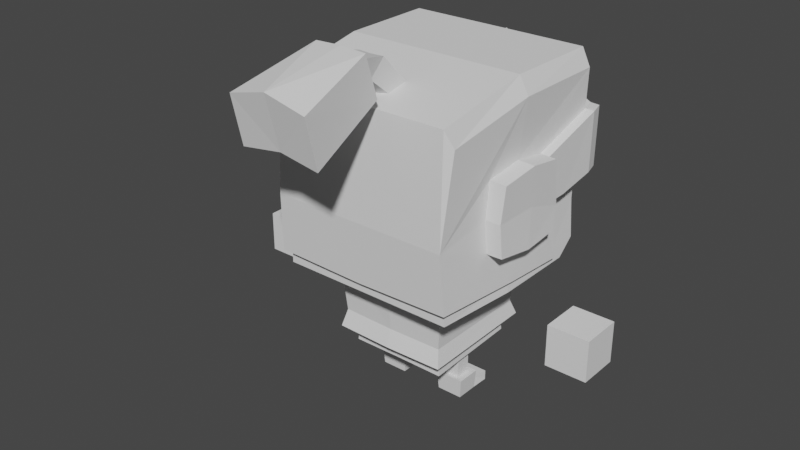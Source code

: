 # Source: Knight.blend  (saved by Blender 3.3.6; exported with 4.5.12 LTS)
import bpy
from mathutils import Matrix  # noqa: F401  (used for matrix-valued properties, if any)

bpy.ops.wm.read_factory_settings(use_empty=True)
scene = bpy.context.scene
scene.name = 'Scene'

# ---- collections
col_collection = bpy.data.collections.new('Collection'); scene.collection.children.link(col_collection)
col_collection_2 = bpy.data.collections.new('Collection 2'); scene.collection.children.link(col_collection_2)

# ---- materials (node trees are filled in below, after node groups)
mat_palette = bpy.data.materials.new('Palette')

# ---- material node trees

# ---- world
world_world = bpy.data.worlds.new('World'); scene.world = world_world
world_world.use_nodes = True; world_world.node_tree.nodes.clear()
_N = world_world.node_tree.nodes; _L = world_world.node_tree.links
n0 = _N.new('ShaderNodeOutputWorld'); n0.name = 'World Output'; n0.location = (300, 300)
n1 = _N.new('ShaderNodeBackground'); n1.name = 'Background'; n1.location = (10, 300)
n1.inputs[0].default_value = (0.05088, 0.05088, 0.05088, 1.0)
_L.new(n1.outputs[0], n0.inputs[0])
n0.is_active_output = True
world_world.color = (0.05088, 0.05088, 0.05088)
world_world.use_sun_shadow = False
world_world.sun_shadow_jitter_overblur = 0.0

# ---- meshes
me_cube_007 = bpy.data.meshes.new('Cube.007')
me_cube_007.from_pydata([(0.1894, -0.01067, 0.3291), (0.1849, 0.1985, 0.3949), (0.1866, 0.1981, 0.5018), (0.1925, 0.1704, 0.3947), (0.1941, 0.1701, 0.5016), (0.1891, -0.006917, 0.4698), (0.1869, 0.06507, 0.3769), (0.07564, -0.01354, 0.03638), (0.07564, -0.01354, 0.1118), (0.04804, -0.01354, 0.03638), (0.04804, -0.01354, 0.1118), (0.07564, 0.01406, 0.03638), (0.07564, 0.01406, 0.1118), (0.04804, 0.01406, 0.03638), (0.04804, 0.01406, 0.1118), (0.1794, 0.1699, 0.5715), (0.1637, 0.1715, 0.3385), (0.1794, -0.001065, 0.5715), (0.08493, -0.0191, 0.001785), (0.08789, -0.02161, 0.03713), (0.03873, -0.0191, 0.001785), (0.03577, -0.02161, 0.03713), (0.08504, 0.05451, 0.000964), (0.08504, 0.05451, 0.01841), (0.03862, 0.05451, 0.000964), (0.03862, 0.05451, 0.01841), (0.03873, 0.02132, 0.001785), (0.03577, 0.02257, 0.03713), (0.08493, 0.02132, 0.001785), (0.08789, 0.02257, 0.03713), (0.04275, 0.02361, 0.02077), (0.0809, 0.02361, 0.02077), (0.3366, -0.04109, 0.1577), (0.3366, -0.04109, 0.2316), (0.2627, -0.04109, 0.1577), (0.2627, -0.04109, 0.2316), (0.3366, 0.03279, 0.1577), (0.3366, 0.03279, 0.2316), (0.2627, 0.03279, 0.1577), (0.2627, 0.03279, 0.2316), (0.1277, 0.1552, 0.3669), (0.1277, 0.1552, 0.4076), (0.08702, 0.1552, 0.3669), (0.08702, 0.1552, 0.4076), (0.1277, 0.1757, 0.3669), (0.1277, 0.1757, 0.4076), (0.08702, 0.1757, 0.3669), (0.08702, 0.1757, 0.4076), (0.1589, -0.1768, 0.5691), (0.1591, -0.1662, 0.2461), (0.1702, -0.01459, 0.2425), (0.09988, 0.09585, 0.2536), (0.08913, 0.09237, 0.08934), (0.09963, -0.102, 0.2562), (0.08888, -0.08529, 0.08274), (-2.98e-08, 0.1702, 0.6024), (-2.98e-08, 0.1702, 0.2425), (-2.98e-08, 0.1715, 0.3703), (2.98e-08, -0.168, 0.378), (0.0, -0.0007879, 0.6024), (2.98e-08, -0.1662, 0.2461), (-0.0001722, -0.1768, 0.5691), (0.0, -0.01459, 0.2425), (-0.0005281, -0.0852, 0.08328), (0.0, 0.09835, 0.2543), (0.0, -0.1044, 0.2566), (-0.000286, 0.09245, 0.08988), (1.365e-05, 0.09403, 0.1476), (-0.0001927, -0.09292, 0.1478), (0.1658, 0.1711, 0.4018), (-2.98e-08, 0.1709, 0.4416), (-2.98e-08, 0.1703, 0.5932), (0.1771, 0.1706, 0.5022), (0.1695, 0.1988, 0.5024), (0.1679, 0.1992, 0.402), (-3.387e-08, 0.1984, 0.5934), (-3.387e-08, 0.199, 0.4418), (0.1706, -0.006337, 0.4698), (0.173, -0.01106, 0.3291), (0.1694, 0.06778, 0.3769), (0.1674, -0.08175, 0.3968), (0.1705, -0.07886, 0.3389), (0.1727, 0.05174, 0.4615), (0.1678, -0.07521, 0.4598), (0.173, 0.05368, 0.3355), (0.1677, -0.01483, 0.2647), (0.1619, 0.1014, 0.3824), (0.1579, -0.1666, 0.2723), (0.1689, 0.1048, 0.2575), (0.1832, -0.08175, 0.3968), (0.1863, -0.07886, 0.3389), (0.1897, 0.05116, 0.4614), (0.1863, -0.07579, 0.4598), (0.1895, 0.05196, 0.3355), (0.1891, 0.1014, 0.3797), (0.162, -0.1844, 0.3778), (0.1705, -0.1656, 0.5384), (0.1669, -0.1783, 0.2721), (0.1695, 0.1014, 0.3816), (0.1769, -0.01511, 0.2647), (0.1781, 0.1045, 0.2576), (2.98e-08, -0.1665, 0.2682), (-0.0001722, -0.1841, 0.3778), (-0.0001722, -0.1779, 0.2681), (0.1702, 0.1361, 0.2425), (0.1391, 0.1702, 0.2425), (0.1689, 0.1705, 0.2687), (0.1626, -0.001039, 0.6024), (0.1645, 0.1699, 0.6024), (0.08746, 0.08918, 0.1182), (0.08724, -0.08406, 0.115), (-0.0003604, -0.08398, 0.1156), (-0.0001362, 0.08927, 0.1187), (0.0001157, -0.1147, 0.2557), (0.1069, -0.1093, 0.2549), (0.1074, 0.1029, 0.2528), (0.0985, 0.1012, 0.1473), (0.09827, -0.1003, 0.147), (-0.0001382, -0.1033, 0.1475), (0.0001382, 0.1087, 0.254), (9.1e-05, 0.1044, 0.148), (-0.0003676, -0.1127, 0.116), (-0.0001202, 0.115, 0.1199), (0.1054, 0.1119, 0.1194), (0.1052, -0.1097, 0.1157), (-0.0001359, -0.1397, 0.5761), (-9.192e-05, -0.09473, 0.5846), (0.02308, -0.09379, 0.5848), (0.02354, -0.1336, 0.5773), (-0.0001358, -0.1773, 0.6044), (-9.176e-05, -0.1438, 0.6356), (0.02308, -0.1431, 0.6363), (0.02354, -0.1728, 0.6086), (-0.0003806, -0.1881, 0.5954), (-0.0003366, -0.204, 0.6508), (0.03785, -0.2044, 0.6517), (0.03831, -0.1903, 0.6012), (0.1494, 0.1988, 0.4918), (0.1493, 0.1991, 0.4224), (0.09098, 0.199, 0.4382), (0.09313, 0.1987, 0.5167), (0.07292, 0.199, 0.4421), (0.01612, 0.1985, 0.5502), (0.07486, 0.1987, 0.5251), (0.01484, 0.1989, 0.456), (0.1494, 0.1863, 0.4917), (0.1493, 0.1866, 0.4223), (0.091, 0.1865, 0.4382), (0.09314, 0.1862, 0.5166), (0.01613, 0.186, 0.5501), (0.07486, 0.1861, 0.525), (0.07292, 0.1865, 0.442), (0.01485, 0.1864, 0.456), (-2.98e-08, 0.1709, 0.2914), (-0.0002451, -0.2094, 0.6645), (0.04658, -0.2083, 0.662), (0.04837, -0.1869, 0.589), (-0.0002451, -0.1829, 0.5828), (-5.821e-11, -0.3333, 0.5438), (5.821e-11, -0.3577, 0.6373), (0.07016, -0.3549, 0.6195), (0.0716, -0.3351, 0.5339), (0.2021, 0.05091, 0.461), (0.2015, -0.007266, 0.4693), (0.1987, -0.07936, 0.3395), (0.2018, -0.01092, 0.3297), (0.1956, -0.08223, 0.3969), (0.1986, -0.006384, 0.3997), (0.1993, 0.06497, 0.3771), (0.1987, -0.07623, 0.4593), (0.2019, 0.05197, 0.3361), (0.0153, 0.1989, 0.4641)], [], [(6, 94, 3, 4, 91), (90, 0, 165, 164), (5, 92, 169, 163), (0, 93, 170, 165), (4, 3, 1, 2), (89, 90, 164, 166), (7, 8, 10, 9), (9, 10, 14, 13), (13, 14, 12, 11), (11, 12, 8, 7), (14, 10, 8, 12), (59, 126, 127, 128, 125, 61, 48, 107), (78, 84, 93, 0), (62, 56, 105, 104, 50), (57, 70, 69, 16), (56, 153, 16, 106, 105), (60, 62, 50, 49), (16, 69, 86), (55, 59, 107, 108), (18, 19, 21, 20), (26, 30, 25, 24), (24, 25, 23, 22), (28, 29, 19, 18), (26, 24, 22, 28), (11, 29, 27, 13), (30, 27, 29, 31), (20, 26, 28, 18), (28, 31, 29), (20, 21, 27, 26), (22, 23, 31, 28), (25, 30, 31, 23), (26, 27, 30), (32, 33, 35, 34), (34, 35, 39, 38), (38, 39, 37, 36), (36, 37, 33, 32), (34, 38, 36, 32), (39, 35, 33, 37), (40, 41, 43, 42), (42, 43, 47, 46), (46, 47, 45, 44), (44, 45, 41, 40), (42, 46, 44, 40), (47, 43, 41, 45), (49, 50, 85, 87), (64, 51, 115, 119), (112, 67, 120, 122), (65, 68, 118, 113), (110, 109, 123, 124), (29, 11, 19), (9, 21, 19, 7), (21, 13, 27), (21, 9, 13), (11, 7, 19), (49, 87, 101, 60), (68, 111, 121, 118), (111, 110, 124, 121), (54, 63, 66, 52), (74, 76, 141, 139, 138, 137, 73), (69, 70, 76, 74), (72, 71, 55, 108), (69, 74, 1, 3), (71, 72, 73, 75), (70, 71, 75, 76), (80, 81, 90, 89), (83, 80, 89, 92), (77, 83, 92, 5), (87, 85, 99, 97), (81, 78, 0, 90), (73, 72, 4, 2), (84, 79, 6, 93), (72, 82, 91, 4), (86, 69, 3, 94, 98), (74, 73, 2, 1), (82, 77, 5, 91), (77, 82, 15, 17), (80, 83, 77, 17, 96, 95), (97, 99, 78, 81, 80, 95), (99, 100, 98, 79, 84, 78), (88, 86, 98, 100), (85, 88, 100, 99), (15, 82, 72), (58, 101, 103, 102), (95, 48, 61, 102), (48, 95, 96), (103, 97, 95, 102), (101, 87, 97, 103), (61, 58, 102), (104, 105, 106), (104, 106, 88), (107, 48, 96, 17), (108, 107, 17, 15), (108, 15, 72), (52, 66, 112, 109), (63, 54, 110, 111), (54, 52, 109, 110), (118, 117, 114, 113), (117, 116, 115, 114), (124, 123, 116, 117), (121, 124, 117, 118), (123, 122, 120, 116), (116, 120, 119, 115), (53, 65, 113, 114), (109, 112, 122, 123), (67, 64, 119, 120), (51, 53, 114, 115), (129, 132, 136, 133), (125, 128, 132, 129), (127, 126, 130, 131), (128, 127, 131, 132), (126, 125, 129, 130), (131, 130, 134, 135), (132, 131, 135, 136), (130, 129, 133, 134), (135, 134, 154, 155), (133, 136, 156, 157), (148, 145, 146, 147), (73, 137, 140, 143, 142, 75), (142, 143, 150, 149), (76, 144, 141), (141, 144, 152, 151), (141, 143, 140, 139), (151, 152, 149, 150), (140, 137, 145, 148), (138, 139, 147, 146), (144, 171, 142, 149, 152), (143, 141, 151, 150), (139, 140, 148, 147), (137, 138, 146, 145), (16, 153, 57), (156, 155, 160, 161), (158, 161, 160, 159), (157, 156, 161, 158), (155, 154, 159, 160), (136, 135, 155, 156), (98, 94, 6, 79), (16, 86, 88), (106, 16, 88), (88, 85, 50, 104), (165, 170, 168, 167), (168, 162, 163, 167), (166, 164, 165, 167), (167, 163, 169, 166), (91, 5, 163, 162), (93, 6, 168, 170), (6, 91, 162, 168), (92, 89, 166, 169), (75, 171, 144, 76), (75, 142, 171)])
_uv = me_cube_007.uv_layers.new(name='UVMap')
_uv.uv.foreach_set('vector', [0.01989, 0.8729, 0.01989, 0.8733, 0.01989, 0.8758, 0.01989, 0.8934, 0.01989, 0.8868, 0.01989, 0.8666, 0.01989, 0.865, 0.01989, 0.8651, 0.01989, 0.8667, 0.01989, 0.8828, 0.01989, 0.8811, 0.01989, 0.881, 0.01989, 0.8827, 0.01989, 0.865, 0.01989, 0.866, 0.01989, 0.8662, 0.01989, 0.8651, 0.01989, 0.8934, 0.01989, 0.8758, 0.01989, 0.8758, 0.01989, 0.8935, 0.01989, 0.8707, 0.01989, 0.8612, 0.01989, 0.8613, 0.01989, 0.8708, 0.02066, 0.8814, 0.02066, 0.8386, 0.02066, 0.8386, 0.02066, 0.8814, 0.02066, 0.8814, 0.02066, 0.8386, 0.01947, 0.8386, 0.01947, 0.8814, 0.01947, 0.8814, 0.01947, 0.8386, 0.01947, 0.8386, 0.01947, 0.8814, 0.01947, 0.8814, 0.01947, 0.8386, 0.02066, 0.8386, 0.02066, 0.8814, 0.01947, 0.8386, 0.02066, 0.8386, 0.02066, 0.8386, 0.01947, 0.8386, 0.0194, 0.8989, 0.0194, 0.8957, 0.0194, 0.8958, 0.0194, 0.8944, 0.0194, 0.8942, 0.0194, 0.8929, 0.0194, 0.8929, 0.0194, 0.8989, 0.01989, 0.865, 0.01989, 0.866, 0.01989, 0.866, 0.01989, 0.865, 0.01224, 0.8217, 0.01224, 0.8217, 0.01224, 0.8217, 0.01224, 0.8217, 0.01224, 0.8217, 0.01144, 0.9055, 0.01224, 0.8217, 0.01224, 0.8217, 0.01144, 0.9055, 0.01224, 0.8217, 0.01144, 0.9055, 0.01144, 0.9055, 0.01224, 0.8217, 0.01224, 0.8217, 0.01224, 0.8217, 0.01224, 0.8217, 0.01224, 0.8217, 0.01224, 0.8217, 0.01144, 0.9055, 0.01224, 0.8217, 0.01224, 0.8217, 0.0194, 0.8989, 0.0194, 0.8989, 0.0194, 0.8989, 0.0194, 0.8989, 0.05, 0.9975, 0.04978, 0.9947, 0.05392, 0.9947, 0.05362, 0.9975, 0.05307, 0.9969, 0.05282, 0.9957, 0.0528, 0.9957, 0.05279, 0.9966, 0.05279, 0.9966, 0.0528, 0.9957, 0.05042, 0.9957, 0.05041, 0.9966, 0.05027, 0.9969, 0.05013, 0.9947, 0.04978, 0.9947, 0.05, 0.9975, 0.05307, 0.9969, 0.05279, 0.9966, 0.05041, 0.9966, 0.05027, 0.9969, 0.05085, 0.9948, 0.05013, 0.9947, 0.05326, 0.9948, 0.05259, 0.9948, 0.05282, 0.9957, 0.05326, 0.9948, 0.05013, 0.9947, 0.05054, 0.9957, 0.05362, 0.9975, 0.05307, 0.9969, 0.05027, 0.9969, 0.05, 0.9975, 0.05027, 0.9969, 0.05054, 0.9957, 0.05013, 0.9947, 0.05362, 0.9975, 0.05392, 0.9947, 0.05326, 0.9948, 0.05307, 0.9969, 0.05041, 0.9966, 0.05042, 0.9957, 0.05054, 0.9957, 0.05027, 0.9969, 0.0528, 0.9957, 0.05282, 0.9957, 0.05054, 0.9957, 0.05042, 0.9957, 0.05307, 0.9969, 0.05326, 0.9948, 0.05282, 0.9957, 0.01947, 0.8578, 0.01947, 0.9131, 0.02049, 0.9131, 0.02049, 0.8578, 0.02049, 0.8578, 0.02049, 0.9131, 0.02049, 0.9131, 0.02049, 0.8578, 0.02049, 0.8578, 0.02049, 0.9131, 0.01947, 0.9131, 0.01947, 0.8578, 0.01947, 0.8578, 0.01947, 0.9131, 0.01947, 0.9131, 0.01947, 0.8578, 0.02049, 0.8578, 0.02049, 0.8578, 0.01947, 0.8578, 0.01947, 0.8578, 0.02049, 0.9131, 0.02049, 0.9131, 0.01947, 0.9131, 0.01947, 0.9131, 0.375, 0.0, 0.625, 0.0, 0.625, 0.25, 0.375, 0.25, 0.375, 0.25, 0.625, 0.25, 0.625, 0.5, 0.375, 0.5, 0.375, 0.5, 0.625, 0.5, 0.625, 0.75, 0.375, 0.75, 0.375, 0.75, 0.625, 0.75, 0.625, 1.0, 0.375, 1.0, 0.125, 0.5, 0.375, 0.5, 0.375, 0.75, 0.125, 0.75, 0.625, 0.5, 0.875, 0.5, 0.875, 0.75, 0.625, 0.75, 0.01224, 0.8217, 0.01224, 0.8217, 0.01224, 0.8217, 0.01224, 0.8217, 0.0, 0.0, 0.0, 0.0, 0.0, 0.0, 0.0, 0.0, 0.0, 0.0, 0.0, 0.0, 0.0, 0.0, 0.0, 0.0, 0.0, 0.0, 0.0, 0.0, 0.0, 0.0, 0.0, 0.0, 0.05097, 0.9948, 0.05097, 0.997, 0.05097, 0.997, 0.05097, 0.9948, 0.05013, 0.9947, 0.05085, 0.9948, 0.04978, 0.9947, 0.05286, 0.9948, 0.05392, 0.9947, 0.04978, 0.9947, 0.05079, 0.9947, 0.05392, 0.9947, 0.05259, 0.9948, 0.05326, 0.9948, 0.05392, 0.9947, 0.05286, 0.9948, 0.05259, 0.9948, 0.05085, 0.9948, 0.05079, 0.9947, 0.04978, 0.9947, 0.01224, 0.8217, 0.01224, 0.8217, 0.01224, 0.8217, 0.01224, 0.8217, 0.0, 0.0, 0.0, 0.0, 0.0, 0.0, 0.0, 0.0, 0.05097, 0.9937, 0.05097, 0.9948, 0.05097, 0.9948, 0.05097, 0.9937, 0.05251, 0.9057, 0.05251, 0.9057, 0.05251, 0.9057, 0.05251, 0.9057, 0.01989, 0.877, 0.01989, 0.8836, 0.01989, 0.8836, 0.01989, 0.883, 0.01989, 0.8804, 0.01989, 0.8918, 0.01989, 0.8936, 0.01989, 0.877, 0.01989, 0.8835, 0.01989, 0.8836, 0.01989, 0.877, 0.0194, 0.881, 0.0194, 0.8973, 0.0194, 0.8989, 0.0194, 0.8989, 0.01989, 0.877, 0.01989, 0.877, 0.01989, 0.8758, 0.01989, 0.8758, 0.01989, 0.9031, 0.01989, 0.8881, 0.01989, 0.8881, 0.01989, 0.9031, 0.01989, 0.8835, 0.01989, 0.9085, 0.01989, 0.9085, 0.01989, 0.8836, 0.01989, 0.8707, 0.01989, 0.8612, 0.01989, 0.8612, 0.01989, 0.8707, 0.01989, 0.8811, 0.01989, 0.8707, 0.01989, 0.8707, 0.01989, 0.8811, 0.01989, 0.8828, 0.01989, 0.8811, 0.01989, 0.8811, 0.01989, 0.8828, 0.0194, 0.8398, 0.0194, 0.8384, 0.0194, 0.8384, 0.0194, 0.8397, 0.01989, 0.8666, 0.01989, 0.865, 0.01989, 0.865, 0.01989, 0.8666, 0.01989, 0.8881, 0.01989, 0.8881, 0.01989, 0.888, 0.01989, 0.888, 0.01989, 0.866, 0.01989, 0.8729, 0.01989, 0.8729, 0.01989, 0.866, 0.01989, 0.8881, 0.01989, 0.8814, 0.01989, 0.8814, 0.01989, 0.888, 0.01989, 0.8738, 0.01989, 0.877, 0.01989, 0.8758, 0.01989, 0.8733, 0.01989, 0.8737, 0.01989, 0.877, 0.01989, 0.8936, 0.01989, 0.8935, 0.01989, 0.8758, 0.01989, 0.8814, 0.01989, 0.8828, 0.01989, 0.8828, 0.01989, 0.8814, 0.0194, 0.8752, 0.0194, 0.8737, 0.0194, 0.8934, 0.0194, 0.8934, 0.0194, 0.8621, 0.0194, 0.8734, 0.0194, 0.8752, 0.0194, 0.8934, 0.0194, 0.8874, 0.0194, 0.8587, 0.0194, 0.8397, 0.0194, 0.8384, 0.0194, 0.8499, 0.0194, 0.8517, 0.0194, 0.8621, 0.0194, 0.8587, 0.0194, 0.8384, 0.0194, 0.8371, 0.0194, 0.8593, 0.0194, 0.8585, 0.0194, 0.8511, 0.0194, 0.8499, 0.0194, 0.8371, 0.0194, 0.8595, 0.0194, 0.8593, 0.0194, 0.8371, 0.0194, 0.8384, 0.0194, 0.8371, 0.0194, 0.8371, 0.0194, 0.8384, 0.0194, 0.8934, 0.0194, 0.8737, 0.0194, 0.881, 0.0194, 0.8587, 0.0194, 0.839, 0.0194, 0.839, 0.0194, 0.8587, 0.0194, 0.8587, 0.0194, 0.8929, 0.0194, 0.8929, 0.0194, 0.8587, 0.0194, 0.8929, 0.0194, 0.8587, 0.0194, 0.8874, 0.0194, 0.839, 0.0194, 0.8397, 0.0194, 0.8587, 0.0194, 0.8587, 0.0194, 0.839, 0.0194, 0.8398, 0.0194, 0.8397, 0.0194, 0.839, 0.0194, 0.8929, 0.0194, 0.8587, 0.0194, 0.8587, 0.01224, 0.8217, 0.01224, 0.8217, 0.01224, 0.8217, 0.01224, 0.8217, 0.01224, 0.8217, 0.01224, 0.8217, 0.0194, 0.8989, 0.0194, 0.8929, 0.0194, 0.8874, 0.0194, 0.8934, 0.0194, 0.8989, 0.0194, 0.8989, 0.0194, 0.8934, 0.0194, 0.8934, 0.0194, 0.8989, 0.0194, 0.8934, 0.0194, 0.881, 0.05251, 0.9057, 0.05251, 0.9057, 0.05252, 0.8615, 0.05252, 0.8615, 0.05251, 0.9057, 0.05251, 0.9057, 0.05252, 0.8615, 0.05252, 0.8615, 0.05251, 0.9057, 0.05251, 0.9057, 0.05252, 0.8615, 0.05252, 0.8615, 0.02095, 0.8896, 0.01957, 0.89, 0.01945, 0.8566, 0.02095, 0.8561, 0.01957, 0.89, 0.01957, 0.8898, 0.01944, 0.8579, 0.01945, 0.8566, 0.01947, 0.9108, 0.01947, 0.9083, 0.01957, 0.8898, 0.01957, 0.89, 0.02095, 0.9106, 0.01947, 0.9108, 0.01957, 0.89, 0.02095, 0.8896, 0.01947, 0.9083, 0.02095, 0.908, 0.02095, 0.8893, 0.01957, 0.8898, 0.01957, 0.8898, 0.02095, 0.8893, 0.02095, 0.8572, 0.01944, 0.8579, 0.0, 0.0, 0.0, 0.0, 0.0, 0.0, 0.0, 0.0, 0.05097, 0.997, 0.05097, 0.9981, 0.05097, 0.9981, 0.05097, 0.997, 0.0, 0.0, 0.0, 0.0, 0.0, 0.0, 0.0, 0.0, 0.0, 0.0, 0.0, 0.0, 0.0, 0.0, 0.0, 0.0, 0.09698, 0.9961, 0.09698, 0.9963, 0.09698, 0.9963, 0.09698, 0.9961, 0.09698, 0.9961, 0.09698, 0.9963, 0.09698, 0.9963, 0.09698, 0.9961, 0.09698, 0.9965, 0.09698, 0.9964, 0.09698, 0.9964, 0.09698, 0.9965, 0.09698, 0.9963, 0.09698, 0.9965, 0.09698, 0.9965, 0.09698, 0.9963, 0.0, 0.0, 0.0, 0.0, 0.0, 0.0, 0.0, 0.0, 0.09698, 0.9965, 0.09698, 0.9964, 0.09698, 0.9964, 0.09698, 0.9965, 0.09698, 0.9963, 0.09698, 0.9965, 0.09698, 0.9965, 0.09698, 0.9963, 0.0, 0.0, 0.0, 0.0, 0.0, 0.0, 0.0, 0.0, 0.04299, 0.8812, 0.04299, 0.8811, 0.04299, 0.8811, 0.04299, 0.8812, 0.04299, 0.8808, 0.04299, 0.881, 0.04299, 0.881, 0.04299, 0.8808, 0.01989, 0.8808, 0.01989, 0.8767, 0.01989, 0.8653, 0.01989, 0.8679, 0.01989, 0.8936, 0.01989, 0.8918, 0.01989, 0.8959, 0.01989, 0.8973, 0.01989, 0.9014, 0.01989, 0.9085, 0.01989, 0.9014, 0.01989, 0.8973, 0.01989, 0.8973, 0.01989, 0.9014, 0.01989, 0.8836, 0.01989, 0.8859, 0.01989, 0.8836, 0.01989, 0.8836, 0.01989, 0.8859, 0.01989, 0.8859, 0.01989, 0.8836, 0.01989, 0.8836, 0.01989, 0.8973, 0.01989, 0.8959, 0.01989, 0.883, 0.01989, 0.8685, 0.01989, 0.8708, 0.01989, 0.8863, 0.01989, 0.8822, 0.01989, 0.8959, 0.01989, 0.8918, 0.01989, 0.8918, 0.01989, 0.8959, 0.01989, 0.8804, 0.01989, 0.883, 0.01989, 0.883, 0.01989, 0.8804, 0.01989, 0.8859, 0.01989, 0.8872, 0.01989, 0.9014, 0.01989, 0.9014, 0.01989, 0.8859, 0.01989, 0.8973, 0.01989, 0.8836, 0.01989, 0.8836, 0.01989, 0.8973, 0.01989, 0.883, 0.01989, 0.8959, 0.01989, 0.8959, 0.01989, 0.883, 0.01989, 0.8918, 0.01989, 0.8804, 0.01989, 0.8804, 0.01989, 0.8918, 0.01144, 0.9055, 0.01144, 0.9055, 0.01144, 0.9055, 0.1056, 0.9957, 0.1056, 0.9959, 0.1056, 0.9959, 0.1056, 0.9957, 0.04078, 0.8465, 0.04078, 0.8467, 0.04078, 0.847, 0.04078, 0.8468, 0.1056, 0.9955, 0.1056, 0.9957, 0.1056, 0.9957, 0.1056, 0.9955, 0.1056, 0.9959, 0.1056, 0.9958, 0.1056, 0.9958, 0.1056, 0.9959, 0.04299, 0.881, 0.04299, 0.8812, 0.04299, 0.8812, 0.04299, 0.881, 0.01989, 0.8737, 0.01989, 0.8733, 0.01989, 0.8729, 0.01989, 0.8729, 0.01144, 0.9055, 0.01224, 0.8217, 0.01224, 0.8217, 0.01224, 0.8217, 0.01144, 0.9055, 0.01224, 0.8217, 0.01224, 0.8217, 0.01224, 0.8217, 0.01224, 0.8217, 0.01224, 0.8217, 0.01989, 0.8651, 0.01989, 0.8662, 0.01989, 0.8729, 0.01989, 0.8766, 0.01989, 0.8729, 0.01989, 0.8867, 0.01989, 0.8881, 0.01989, 0.8766, 0.01989, 0.8762, 0.01989, 0.8667, 0.01989, 0.8651, 0.01989, 0.8766, 0.01989, 0.8766, 0.01989, 0.8881, 0.01989, 0.8864, 0.01989, 0.8762, 0.01989, 0.8814, 0.01989, 0.8828, 0.01989, 0.8827, 0.01989, 0.8813, 0.01989, 0.866, 0.01989, 0.8729, 0.01989, 0.8729, 0.01989, 0.8662, 0.01989, 0.8729, 0.01989, 0.8868, 0.01989, 0.8867, 0.01989, 0.8729, 0.01989, 0.8811, 0.01989, 0.8707, 0.01989, 0.8708, 0.01989, 0.881, 0.01989, 0.9085, 0.01989, 0.8872, 0.01989, 0.8859, 0.01989, 0.8836, 0.01989, 0.9085, 0.01989, 0.9014, 0.01989, 0.8872])
_ca = me_cube_007.color_attributes.new('Col', 'BYTE_COLOR', 'CORNER')
_ca.data.foreach_set('color', [1.0, 1.0, 1.0, 1.0, 1.0, 1.0, 1.0, 1.0, 1.0, 1.0, 1.0, 1.0, 1.0, 1.0, 1.0, 1.0, 1.0, 1.0, 1.0, 1.0, 1.0, 1.0, 1.0, 1.0, 1.0, 1.0, 1.0, 1.0, 1.0, 1.0, 1.0, 1.0, 1.0, 1.0, 1.0, 1.0, 1.0, 1.0, 1.0, 1.0, 1.0, 1.0, 1.0, 1.0, 1.0, 1.0, 1.0, 1.0, 1.0, 1.0, 1.0, 1.0, 1.0, 1.0, 1.0, 1.0, 1.0, 1.0, 1.0, 1.0, 1.0, 1.0, 1.0, 1.0, 1.0, 1.0, 1.0, 1.0, 1.0, 1.0, 1.0, 1.0, 1.0, 1.0, 1.0, 1.0, 1.0, 1.0, 1.0, 1.0, 1.0, 1.0, 1.0, 1.0, 1.0, 1.0, 1.0, 1.0, 1.0, 1.0, 1.0, 1.0, 1.0, 1.0, 1.0, 1.0, 1.0, 1.0, 1.0, 1.0, 1.0, 1.0, 1.0, 1.0, 1.0, 1.0, 1.0, 1.0, 1.0, 1.0, 1.0, 1.0, 1.0, 1.0, 1.0, 1.0, 1.0, 1.0, 1.0, 1.0, 1.0, 1.0, 1.0, 1.0, 1.0, 1.0, 1.0, 1.0, 1.0, 1.0, 1.0, 1.0, 1.0, 1.0, 1.0, 1.0, 1.0, 1.0, 1.0, 1.0, 1.0, 1.0, 1.0, 1.0, 1.0, 1.0, 1.0, 1.0, 1.0, 1.0, 1.0, 1.0, 1.0, 1.0, 1.0, 1.0, 1.0, 1.0, 1.0, 1.0, 1.0, 1.0, 1.0, 1.0, 1.0, 1.0, 1.0, 1.0, 1.0, 1.0, 1.0, 1.0, 1.0, 1.0, 1.0, 1.0, 1.0, 1.0, 1.0, 1.0, 1.0, 1.0, 1.0, 1.0, 1.0, 1.0, 1.0, 1.0, 1.0, 1.0, 1.0, 1.0, 1.0, 1.0, 1.0, 1.0, 1.0, 1.0, 1.0, 1.0, 1.0, 1.0, 1.0, 1.0, 1.0, 1.0, 1.0, 1.0, 1.0, 1.0, 1.0, 1.0, 1.0, 1.0, 1.0, 1.0, 1.0, 1.0, 1.0, 1.0, 1.0, 1.0, 1.0, 1.0, 1.0, 1.0, 1.0, 1.0, 1.0, 1.0, 1.0, 1.0, 1.0, 1.0, 1.0, 1.0, 1.0, 1.0, 1.0, 1.0, 1.0, 1.0, 1.0, 1.0, 1.0, 1.0, 1.0, 1.0, 1.0, 1.0, 1.0, 1.0, 1.0, 1.0, 1.0, 1.0, 1.0, 1.0, 1.0, 1.0, 1.0, 1.0, 1.0, 1.0, 1.0, 1.0, 1.0, 1.0, 1.0, 1.0, 1.0, 1.0, 1.0, 1.0, 1.0, 1.0, 1.0, 1.0, 1.0, 1.0, 1.0, 1.0, 1.0, 1.0, 1.0, 1.0, 1.0, 1.0, 1.0, 1.0, 1.0, 1.0, 1.0, 1.0, 1.0, 1.0, 1.0, 1.0, 1.0, 1.0, 1.0, 1.0, 1.0, 1.0, 1.0, 1.0, 1.0, 1.0, 1.0, 1.0, 1.0, 1.0, 1.0, 1.0, 1.0, 1.0, 1.0, 1.0, 1.0, 1.0, 1.0, 1.0, 1.0, 1.0, 1.0, 1.0, 1.0, 1.0, 1.0, 1.0, 1.0, 1.0, 1.0, 1.0, 1.0, 1.0, 1.0, 1.0, 1.0, 1.0, 1.0, 1.0, 1.0, 1.0, 1.0, 1.0, 1.0, 1.0, 1.0, 1.0, 1.0, 1.0, 1.0, 1.0, 1.0, 1.0, 1.0, 1.0, 1.0, 1.0, 1.0, 1.0, 1.0, 1.0, 1.0, 1.0, 1.0, 1.0, 1.0, 1.0, 1.0, 1.0, 1.0, 1.0, 1.0, 1.0, 1.0, 1.0, 1.0, 1.0, 1.0, 1.0, 1.0, 1.0, 1.0, 1.0, 1.0, 1.0, 1.0, 1.0, 1.0, 1.0, 1.0, 1.0, 1.0, 1.0, 1.0, 1.0, 1.0, 1.0, 1.0, 1.0, 1.0, 1.0, 1.0, 1.0, 1.0, 1.0, 1.0, 1.0, 1.0, 1.0, 1.0, 1.0, 1.0, 1.0, 1.0, 1.0, 1.0, 1.0, 1.0, 1.0, 1.0, 1.0, 1.0, 1.0, 1.0, 1.0, 1.0, 1.0, 1.0, 1.0, 1.0, 1.0, 1.0, 1.0, 1.0, 1.0, 1.0, 1.0, 1.0, 1.0, 1.0, 1.0, 1.0, 1.0, 1.0, 1.0, 1.0, 1.0, 1.0, 1.0, 1.0, 1.0, 1.0, 1.0, 1.0, 1.0, 1.0, 1.0, 1.0, 1.0, 1.0, 1.0, 1.0, 1.0, 1.0, 1.0, 1.0, 1.0, 1.0, 1.0, 1.0, 1.0, 1.0, 1.0, 1.0, 1.0, 1.0, 1.0, 1.0, 1.0, 1.0, 1.0, 1.0, 1.0, 1.0, 1.0, 1.0, 1.0, 1.0, 1.0, 1.0, 1.0, 1.0, 1.0, 1.0, 1.0, 1.0, 1.0, 1.0, 1.0, 1.0, 1.0, 1.0, 1.0, 1.0, 1.0, 1.0, 1.0, 1.0, 1.0, 1.0, 1.0, 1.0, 1.0, 1.0, 1.0, 1.0, 1.0, 1.0, 1.0, 1.0, 1.0, 1.0, 1.0, 1.0, 1.0, 1.0, 1.0, 1.0, 1.0, 1.0, 1.0, 1.0, 1.0, 1.0, 1.0, 1.0, 1.0, 1.0, 1.0, 1.0, 1.0, 1.0, 1.0, 1.0, 1.0, 1.0, 1.0, 1.0, 1.0, 1.0, 1.0, 1.0, 1.0, 1.0, 1.0, 1.0, 1.0, 1.0, 1.0, 1.0, 1.0, 1.0, 1.0, 1.0, 1.0, 1.0, 1.0, 1.0, 1.0, 1.0, 1.0, 1.0, 1.0, 1.0, 1.0, 1.0, 1.0, 1.0, 1.0, 1.0, 1.0, 1.0, 1.0, 1.0, 1.0, 1.0, 1.0, 1.0, 1.0, 1.0, 1.0, 1.0, 1.0, 1.0, 1.0, 1.0, 1.0, 1.0, 1.0, 1.0, 1.0, 1.0, 1.0, 1.0, 1.0, 1.0, 1.0, 1.0, 1.0, 1.0, 1.0, 1.0, 1.0, 1.0, 1.0, 1.0, 1.0, 1.0, 1.0, 1.0, 1.0, 1.0, 1.0, 1.0, 1.0, 1.0, 1.0, 1.0, 1.0, 1.0, 1.0, 1.0, 1.0, 1.0, 1.0, 1.0, 1.0, 1.0, 1.0, 1.0, 1.0, 1.0, 1.0, 1.0, 1.0, 1.0, 1.0, 1.0, 1.0, 1.0, 1.0, 1.0, 1.0, 1.0, 1.0, 1.0, 1.0, 1.0, 1.0, 1.0, 1.0, 1.0, 1.0, 1.0, 1.0, 1.0, 1.0, 1.0, 1.0, 1.0, 1.0, 1.0, 1.0, 1.0, 1.0, 1.0, 1.0, 1.0, 1.0, 1.0, 1.0, 1.0, 1.0, 1.0, 1.0, 1.0, 1.0, 1.0, 1.0, 1.0, 1.0, 1.0, 1.0, 1.0, 1.0, 1.0, 1.0, 1.0, 1.0, 1.0, 1.0, 1.0, 1.0, 1.0, 1.0, 1.0, 1.0, 1.0, 1.0, 1.0, 1.0, 1.0, 1.0, 1.0, 1.0, 1.0, 1.0, 1.0, 1.0, 1.0, 1.0, 1.0, 1.0, 1.0, 1.0, 1.0, 1.0, 1.0, 1.0, 1.0, 1.0, 1.0, 1.0, 1.0, 1.0, 1.0, 1.0, 1.0, 1.0, 1.0, 1.0, 1.0, 1.0, 1.0, 1.0, 1.0, 1.0, 1.0, 1.0, 1.0, 1.0, 1.0, 1.0, 1.0, 1.0, 1.0, 1.0, 1.0, 1.0, 1.0, 1.0, 1.0, 1.0, 1.0, 1.0, 1.0, 1.0, 1.0, 1.0, 1.0, 1.0, 1.0, 1.0, 1.0, 1.0, 1.0, 1.0, 1.0, 1.0, 1.0, 1.0, 1.0, 1.0, 1.0, 1.0, 1.0, 1.0, 1.0, 1.0, 1.0, 1.0, 1.0, 1.0, 1.0, 1.0, 1.0, 1.0, 1.0, 1.0, 1.0, 1.0, 1.0, 1.0, 1.0, 1.0, 1.0, 1.0, 1.0, 1.0, 1.0, 1.0, 1.0, 1.0, 1.0, 1.0, 1.0, 1.0, 1.0, 1.0, 1.0, 1.0, 1.0, 1.0, 1.0, 1.0, 1.0, 1.0, 1.0, 1.0, 1.0, 1.0, 1.0, 1.0, 1.0, 1.0, 1.0, 1.0, 1.0, 1.0, 1.0, 1.0, 1.0, 1.0, 1.0, 1.0, 1.0, 1.0, 1.0, 1.0, 1.0, 1.0, 1.0, 1.0, 1.0, 1.0, 1.0, 1.0, 1.0, 1.0, 1.0, 1.0, 1.0, 1.0, 1.0, 1.0, 1.0, 1.0, 1.0, 1.0, 1.0, 1.0, 1.0, 1.0, 1.0, 1.0, 1.0, 1.0, 1.0, 1.0, 1.0, 1.0, 1.0, 1.0, 1.0, 1.0, 1.0, 1.0, 1.0, 1.0, 1.0, 1.0, 1.0, 1.0, 1.0, 1.0, 1.0, 1.0, 1.0, 1.0, 1.0, 1.0, 1.0, 1.0, 1.0, 1.0, 1.0, 1.0, 1.0, 1.0, 1.0, 1.0, 1.0, 1.0, 1.0, 1.0, 1.0, 1.0, 1.0, 1.0, 1.0, 1.0, 1.0, 1.0, 1.0, 1.0, 1.0, 1.0, 1.0, 1.0, 1.0, 1.0, 1.0, 1.0, 1.0, 1.0, 1.0, 1.0, 1.0, 1.0, 1.0, 1.0, 1.0, 1.0, 1.0, 1.0, 1.0, 1.0, 1.0, 1.0, 1.0, 1.0, 1.0, 1.0, 1.0, 1.0, 1.0, 1.0, 1.0, 1.0, 1.0, 1.0, 1.0, 1.0, 1.0, 1.0, 1.0, 1.0, 1.0, 1.0, 1.0, 1.0, 1.0, 1.0, 1.0, 1.0, 1.0, 1.0, 1.0, 1.0, 1.0, 1.0, 1.0, 1.0, 1.0, 1.0, 1.0, 1.0, 1.0, 1.0, 1.0, 1.0, 1.0, 1.0, 1.0, 1.0, 1.0, 1.0, 1.0, 1.0, 1.0, 1.0, 1.0, 1.0, 1.0, 1.0, 1.0, 1.0, 1.0, 1.0, 1.0, 1.0, 1.0, 1.0, 1.0, 1.0, 1.0, 1.0, 1.0, 1.0, 1.0, 1.0, 1.0, 1.0, 1.0, 1.0, 1.0, 1.0, 1.0, 1.0, 1.0, 1.0, 1.0, 1.0, 1.0, 1.0, 1.0, 1.0, 1.0, 1.0, 1.0, 1.0, 1.0, 1.0, 1.0, 1.0, 1.0, 1.0, 1.0, 1.0, 1.0, 1.0, 1.0, 1.0, 1.0, 1.0, 1.0, 1.0, 1.0, 1.0, 1.0, 1.0, 1.0, 1.0, 1.0, 1.0, 1.0, 1.0, 1.0, 1.0, 1.0, 1.0, 1.0, 1.0, 1.0, 1.0, 1.0, 1.0, 1.0, 1.0, 1.0, 1.0, 1.0, 1.0, 1.0, 1.0, 1.0, 1.0, 1.0, 1.0, 1.0, 1.0, 1.0, 1.0, 1.0, 1.0, 1.0, 1.0, 1.0, 1.0, 1.0, 1.0, 1.0, 1.0, 1.0, 1.0, 1.0, 1.0, 1.0, 1.0, 1.0, 1.0, 1.0, 1.0, 1.0, 1.0, 1.0, 1.0, 1.0, 1.0, 1.0, 1.0, 1.0, 1.0, 1.0, 1.0, 1.0, 1.0, 1.0, 1.0, 1.0, 1.0, 1.0, 1.0, 1.0, 1.0, 1.0, 1.0, 1.0, 1.0, 1.0, 1.0, 1.0, 1.0, 1.0, 1.0, 1.0, 1.0, 1.0, 1.0, 1.0, 1.0, 1.0, 1.0, 1.0, 1.0, 1.0, 1.0, 1.0, 1.0, 1.0, 1.0, 1.0, 1.0, 1.0, 1.0, 1.0, 1.0, 1.0, 1.0, 1.0, 1.0, 1.0, 1.0, 1.0, 1.0, 1.0, 1.0, 1.0, 1.0, 1.0, 1.0, 1.0, 1.0, 1.0, 1.0, 1.0, 1.0, 1.0, 1.0, 1.0, 1.0, 1.0, 1.0, 1.0, 1.0, 1.0, 1.0, 1.0, 1.0, 1.0, 1.0, 1.0, 1.0, 1.0, 1.0, 1.0, 1.0, 1.0, 1.0, 1.0, 1.0, 1.0, 1.0, 1.0, 1.0, 1.0, 1.0, 1.0, 1.0, 1.0, 1.0, 1.0, 1.0, 1.0, 1.0, 1.0, 1.0, 1.0, 1.0, 1.0, 1.0, 1.0, 1.0, 1.0, 1.0, 1.0, 1.0, 1.0, 1.0, 1.0, 1.0, 1.0, 1.0, 1.0, 1.0, 1.0, 1.0, 1.0, 1.0, 1.0, 1.0, 1.0, 1.0, 1.0, 1.0, 1.0, 1.0, 1.0, 1.0, 1.0, 1.0, 1.0, 1.0, 1.0, 1.0, 1.0, 1.0, 1.0, 1.0, 1.0, 1.0, 1.0, 1.0, 1.0, 1.0, 1.0, 1.0, 1.0, 1.0, 1.0, 1.0, 1.0, 1.0, 1.0, 1.0, 1.0, 1.0, 1.0, 1.0, 1.0, 1.0, 1.0, 1.0, 1.0, 1.0, 1.0, 1.0, 1.0, 1.0, 1.0, 1.0, 1.0, 1.0, 1.0, 1.0, 1.0, 1.0, 1.0, 1.0, 1.0, 1.0, 1.0, 1.0, 1.0, 1.0, 1.0, 1.0, 1.0, 1.0, 1.0, 1.0, 1.0, 1.0, 1.0, 1.0, 1.0, 1.0, 1.0, 1.0, 1.0, 1.0, 1.0, 1.0, 1.0, 1.0, 1.0, 1.0, 1.0, 1.0, 1.0, 1.0, 1.0, 1.0, 1.0, 1.0, 1.0, 1.0, 1.0, 1.0, 1.0, 1.0, 1.0, 1.0, 1.0, 1.0, 1.0, 1.0, 1.0, 1.0, 1.0, 1.0, 1.0, 1.0, 1.0, 1.0, 1.0, 1.0, 1.0, 1.0, 1.0, 1.0, 1.0, 1.0, 1.0, 1.0, 1.0, 1.0, 1.0, 1.0, 1.0, 1.0, 1.0, 1.0, 1.0, 1.0, 1.0, 1.0, 1.0, 1.0, 1.0, 1.0, 1.0, 1.0, 1.0, 1.0, 1.0, 1.0, 1.0, 1.0, 1.0, 1.0, 1.0, 1.0, 1.0, 1.0, 1.0, 1.0, 1.0, 1.0, 1.0, 1.0, 1.0, 1.0, 1.0, 1.0, 1.0, 1.0, 1.0, 1.0, 1.0, 1.0, 1.0, 1.0, 1.0, 1.0, 1.0, 1.0, 1.0, 1.0, 1.0, 1.0, 1.0, 1.0, 1.0, 1.0, 1.0, 1.0, 1.0, 1.0, 1.0, 1.0, 1.0, 1.0, 1.0, 1.0, 1.0, 1.0, 1.0, 1.0, 1.0, 1.0, 1.0, 1.0, 1.0, 1.0, 1.0, 1.0, 1.0, 1.0, 1.0, 1.0, 1.0, 1.0, 1.0, 1.0, 1.0, 1.0, 1.0, 1.0, 1.0, 1.0, 1.0, 1.0, 1.0, 1.0, 1.0, 1.0, 1.0, 1.0, 1.0, 1.0, 1.0, 1.0, 1.0, 1.0, 1.0, 1.0, 1.0, 1.0, 1.0, 1.0, 1.0, 1.0, 1.0, 1.0, 1.0, 1.0, 1.0, 1.0, 1.0, 1.0, 1.0, 1.0, 1.0, 1.0, 1.0, 1.0, 1.0, 1.0, 1.0, 1.0, 1.0, 1.0, 1.0, 1.0, 1.0, 1.0, 1.0, 1.0, 1.0, 1.0, 1.0, 1.0, 1.0, 1.0, 1.0, 1.0, 1.0, 1.0, 1.0, 1.0, 1.0, 1.0, 1.0, 1.0, 1.0, 1.0, 1.0, 1.0, 1.0, 1.0, 1.0, 1.0, 1.0, 1.0, 1.0, 1.0, 1.0, 1.0, 1.0, 1.0, 1.0, 1.0, 1.0, 1.0, 1.0, 1.0, 1.0, 1.0, 1.0, 1.0, 1.0, 1.0, 1.0, 1.0, 1.0, 1.0, 1.0, 1.0, 1.0, 1.0, 1.0, 1.0, 1.0, 1.0, 1.0, 1.0, 1.0, 1.0, 1.0, 1.0, 1.0, 1.0, 1.0, 1.0, 1.0, 1.0, 1.0, 1.0, 1.0, 1.0, 1.0, 1.0, 1.0, 1.0, 1.0, 1.0, 1.0, 1.0, 1.0, 1.0, 1.0, 1.0, 1.0, 1.0, 1.0, 1.0, 1.0, 1.0, 1.0, 1.0, 1.0, 1.0, 1.0, 1.0, 1.0, 1.0, 1.0, 1.0, 1.0, 1.0, 1.0, 1.0, 1.0, 1.0, 1.0, 1.0, 1.0, 1.0, 1.0, 1.0, 1.0, 1.0, 1.0, 1.0, 1.0, 1.0, 1.0, 1.0, 1.0, 1.0, 1.0, 1.0, 1.0, 1.0, 1.0, 1.0, 1.0, 1.0, 1.0, 1.0, 1.0, 1.0, 1.0, 1.0, 1.0, 1.0, 1.0, 1.0, 1.0, 1.0, 1.0, 1.0, 1.0, 1.0, 1.0, 1.0, 1.0, 1.0, 1.0, 1.0, 1.0, 1.0, 1.0, 1.0, 1.0, 1.0, 1.0, 1.0, 1.0, 1.0, 1.0, 1.0, 1.0, 1.0, 1.0, 1.0, 1.0, 1.0, 1.0, 1.0, 1.0, 1.0, 1.0, 1.0, 1.0, 1.0, 1.0, 1.0, 1.0, 1.0, 1.0, 1.0, 1.0, 1.0, 1.0, 1.0, 1.0, 1.0, 1.0, 1.0, 1.0, 1.0, 1.0, 1.0, 1.0, 1.0, 1.0, 1.0, 1.0, 1.0, 1.0, 1.0, 1.0, 1.0, 1.0, 1.0, 1.0, 1.0, 1.0, 1.0, 1.0, 1.0, 1.0, 1.0, 1.0, 1.0, 1.0, 1.0, 1.0, 1.0, 1.0, 1.0, 1.0, 1.0, 1.0, 1.0, 1.0, 1.0, 1.0, 1.0, 1.0, 1.0, 1.0, 1.0, 1.0, 1.0, 1.0, 1.0, 1.0, 1.0, 1.0, 1.0, 1.0, 1.0, 1.0, 1.0, 1.0, 1.0, 1.0, 1.0, 1.0, 1.0, 1.0, 1.0, 1.0, 1.0, 1.0, 1.0, 1.0, 1.0, 1.0, 1.0, 1.0, 1.0, 1.0, 1.0, 1.0, 1.0, 1.0, 1.0, 1.0, 1.0, 1.0, 1.0, 1.0, 1.0, 1.0, 1.0, 1.0, 1.0, 1.0, 1.0, 1.0, 1.0, 1.0, 1.0, 1.0, 1.0, 1.0, 1.0, 1.0, 1.0, 1.0, 1.0, 1.0, 1.0, 1.0, 1.0, 1.0, 1.0, 1.0, 1.0, 1.0, 1.0, 1.0, 1.0, 1.0, 1.0, 1.0, 1.0, 1.0, 1.0, 1.0, 1.0, 1.0, 1.0, 1.0, 1.0, 1.0, 1.0, 1.0, 1.0, 1.0, 1.0, 1.0, 1.0, 1.0, 1.0, 1.0, 1.0, 1.0, 1.0, 1.0, 1.0, 1.0, 1.0, 1.0, 1.0, 1.0, 1.0, 1.0, 1.0, 1.0, 1.0, 1.0, 1.0, 1.0, 1.0, 1.0, 1.0, 1.0, 1.0, 1.0, 1.0, 1.0, 1.0, 1.0, 1.0, 1.0, 1.0, 1.0, 1.0, 1.0, 1.0, 1.0, 1.0, 1.0, 1.0, 1.0, 1.0, 1.0, 1.0, 1.0, 1.0, 1.0, 1.0, 1.0, 1.0, 1.0, 1.0, 1.0, 1.0, 1.0, 1.0, 1.0, 1.0, 1.0, 1.0, 1.0, 1.0, 1.0, 1.0, 1.0, 1.0, 1.0, 1.0, 1.0, 1.0, 1.0, 1.0, 1.0, 1.0, 1.0, 1.0, 1.0, 1.0, 1.0, 1.0, 1.0, 1.0, 1.0, 1.0, 1.0, 1.0, 1.0, 1.0, 1.0, 1.0, 1.0, 1.0, 1.0, 1.0, 1.0, 1.0, 1.0, 1.0, 1.0, 1.0, 1.0, 1.0, 1.0, 1.0, 1.0, 1.0, 1.0, 1.0, 1.0, 1.0, 1.0, 1.0, 1.0, 1.0, 1.0, 1.0, 1.0, 1.0, 1.0, 1.0, 1.0, 1.0, 1.0, 1.0, 1.0, 1.0, 1.0, 1.0, 1.0, 1.0, 1.0, 1.0, 1.0, 1.0, 1.0, 1.0, 1.0, 1.0, 1.0, 1.0, 1.0, 1.0, 1.0, 1.0, 1.0, 1.0, 1.0, 1.0, 1.0, 1.0, 1.0, 1.0, 1.0, 1.0, 1.0, 1.0, 1.0, 1.0, 1.0, 1.0, 1.0, 1.0, 1.0, 1.0, 1.0, 1.0, 1.0, 1.0, 1.0, 1.0, 1.0, 1.0, 1.0, 1.0, 1.0, 1.0, 1.0, 1.0, 1.0, 1.0, 1.0, 1.0, 1.0, 1.0, 1.0, 1.0, 1.0, 1.0, 1.0, 1.0, 1.0, 1.0, 1.0, 1.0, 1.0, 1.0, 1.0, 1.0, 1.0, 1.0, 1.0, 1.0, 1.0, 1.0, 1.0, 1.0, 1.0, 1.0, 1.0, 1.0, 1.0, 1.0, 1.0, 1.0, 1.0, 1.0, 1.0, 1.0, 1.0, 1.0, 1.0, 1.0, 1.0, 1.0, 1.0, 1.0, 1.0, 1.0, 1.0, 1.0, 1.0, 1.0, 1.0, 1.0, 1.0, 1.0, 1.0, 1.0, 1.0, 1.0, 1.0, 1.0, 1.0, 1.0, 1.0, 1.0, 1.0, 1.0, 1.0, 1.0, 1.0, 1.0, 1.0, 1.0, 1.0, 1.0, 1.0, 1.0, 1.0, 1.0, 1.0, 1.0, 1.0, 1.0, 1.0, 1.0, 1.0, 1.0, 1.0, 1.0, 1.0, 1.0, 1.0, 1.0, 1.0, 1.0, 1.0, 1.0, 1.0, 1.0, 1.0, 1.0, 1.0, 1.0, 1.0, 1.0, 1.0, 1.0, 1.0, 1.0, 1.0, 1.0, 1.0, 1.0, 1.0, 1.0, 1.0, 1.0, 1.0, 1.0, 1.0, 1.0, 1.0, 1.0, 1.0, 1.0, 1.0, 1.0, 1.0, 1.0, 1.0, 1.0, 1.0, 1.0, 1.0, 1.0, 1.0, 1.0, 1.0, 1.0, 1.0, 1.0, 1.0, 1.0, 1.0, 1.0, 1.0, 1.0, 1.0, 1.0, 1.0, 1.0, 1.0, 1.0, 1.0, 1.0, 1.0, 1.0, 1.0, 1.0, 1.0, 1.0, 1.0, 1.0, 1.0, 1.0, 1.0, 1.0, 1.0, 1.0, 1.0, 1.0, 1.0, 1.0, 1.0, 1.0, 1.0, 1.0, 1.0, 1.0, 1.0, 1.0, 1.0, 1.0, 1.0, 1.0, 1.0, 1.0, 1.0, 1.0, 1.0, 1.0, 1.0, 1.0, 1.0, 1.0, 1.0, 1.0, 1.0, 1.0, 1.0, 1.0, 1.0, 1.0, 1.0, 1.0, 1.0, 1.0, 1.0, 1.0, 1.0, 1.0, 1.0, 1.0, 1.0, 1.0, 1.0, 1.0, 1.0, 1.0, 1.0, 1.0, 1.0, 1.0, 1.0, 1.0, 1.0, 1.0, 1.0, 1.0, 1.0, 1.0, 1.0, 1.0, 1.0, 1.0, 1.0, 1.0, 1.0, 1.0, 1.0, 1.0, 1.0, 1.0, 1.0, 1.0, 1.0, 1.0, 1.0, 1.0, 1.0, 1.0, 1.0, 1.0, 1.0, 1.0, 1.0, 1.0, 1.0, 1.0, 1.0, 1.0, 1.0, 1.0, 1.0, 1.0, 1.0, 1.0, 1.0, 1.0, 1.0, 1.0, 1.0, 1.0, 1.0, 1.0, 1.0, 1.0, 1.0, 1.0, 1.0, 1.0, 1.0, 1.0, 1.0, 1.0, 1.0, 1.0, 1.0, 1.0, 1.0, 1.0, 1.0, 1.0, 1.0, 1.0, 1.0, 1.0, 1.0, 1.0, 1.0, 1.0, 1.0, 1.0, 1.0, 1.0, 1.0, 1.0, 1.0, 1.0, 1.0, 1.0, 1.0, 1.0, 1.0, 1.0, 1.0, 1.0, 1.0, 1.0, 1.0, 1.0, 1.0, 1.0, 1.0, 1.0, 1.0, 1.0, 1.0, 1.0, 1.0, 1.0, 1.0, 1.0, 1.0, 1.0, 1.0, 1.0, 1.0, 1.0, 1.0, 1.0, 1.0, 1.0, 1.0, 1.0, 1.0, 1.0, 1.0, 1.0, 1.0, 1.0, 1.0, 1.0, 1.0, 1.0, 1.0, 1.0, 1.0, 1.0])
me_cube_007.materials.append(mat_palette)
me_cube_007.use_remesh_fix_poles = True
me_cube_007.use_remesh_preserve_attributes = False
me_cube_007.use_paint_bone_selection = False
me_cube_007.use_paint_mask_vertex = True
me_cube_007.update()
arm_armature = bpy.data.armatures.new('Armature')  # bones are not reproduced

# ---- objects
ob_knight = bpy.data.objects.new('Knight', me_cube_007)
ob_armature = bpy.data.objects.new('Armature', arm_armature)

# ---- transforms, parenting, visibility, modifiers, constraints
ob_knight.parent = ob_armature
ob_knight.location = (0.0, 0.0, 0.0)
_vg = ob_knight.vertex_groups.new(name='Root')
_vg = ob_knight.vertex_groups.new(name='HIp')
for _i, _w in zip([51, 52, 53, 54, 63, 64, 65, 66, 67, 68, 109, 110, 111, 112, 113, 114, 115, 116, 117, 118, 119, 120, 121, 122, 123, 124], [0.2387, 0.4784, 0.244, 0.4614, 0.7091, 0.2424, 0.2133, 0.6252, 0.4291, 0.4888, 0.4427, 0.3904, 0.5304, 0.5373, 0.2128, 0.2423, 0.2382, 0.3891, 0.4234, 0.486, 0.236, 0.4217, 0.5561, 0.4575, 0.4218, 0.3821]): _vg.add([_i], _w, 'REPLACE')
_vg = ob_knight.vertex_groups.new(name='Chest')
for _i, _w in zip([51, 52, 53, 54, 63, 64, 65, 66, 67, 68, 109, 110, 111, 112, 113, 114, 115, 116, 117, 118, 119, 120, 121, 122, 123, 124], [0.7613, 0.5216, 0.756, 0.5386, 0.2909, 0.7576, 0.7867, 0.3748, 0.5709, 0.5112, 0.5573, 0.6096, 0.4696, 0.4627, 0.7872, 0.7577, 0.7618, 0.6109, 0.5766, 0.514, 0.764, 0.5783, 0.4439, 0.5425, 0.5782, 0.6179]): _vg.add([_i], _w, 'REPLACE')
_vg = ob_knight.vertex_groups.new(name='Head')
for _i, _w in zip([0, 1, 2, 3, 4, 5, 6, 15, 16, 17, 40, 41, 42, 43, 44, 45, 46, 47, 48, 49, 50, 55, 56, 57, 58, 59, 60, 61, 62, 69, 70, 71, 72, 73, 74, 75, 76, 77, 78, 79, 80, 81, 82, 83, 84, 85, 86, 87, 88, 89, 90, 91, 92, 93, 94, 95, 96, 97, 98, 99, 100, 101, 102, 103, 104, 105, 106, 107, 108, 125, 126, 127, 128, 129, 130, 131, 132, 133, 134, 135, 136, 137, 138, 139, 140, 141, 142, 143, 144, 145, 146, 147, 148, 149, 150, 151, 152, 153, 162, 163, 164, 165, 166, 167, 168, 169, 170, 171], [1.0, 1.0, 1.0, 1.0, 1.0, 1.0, 1.0, 1.0, 1.0, 1.0, 1.0, 1.0, 1.0, 1.0, 1.0, 1.0, 1.0, 1.0, 1.0, 1.0, 1.0, 1.0, 1.0, 1.0, 1.0, 1.0, 1.0, 1.0, 1.0, 1.0, 1.0, 1.0, 1.0, 1.0, 1.0, 1.0, 1.0, 1.0, 1.0, 1.0, 1.0, 1.0, 1.0, 1.0, 1.0, 1.0, 1.0, 1.0, 1.0, 1.0, 1.0, 1.0, 1.0, 1.0, 1.0, 1.0, 1.0, 1.0, 1.0, 1.0, 1.0, 1.0, 1.0, 1.0, 1.0, 1.0, 1.0, 1.0, 1.0, 1.0, 1.0, 1.0, 1.0, 0.3716, 0.208, 0.1473, 0.2487, 0.08574, 0.1264, 0.08121, 0.2514, 1.0, 1.0, 1.0, 1.0, 1.0, 1.0, 1.0, 1.0, 1.0, 1.0, 1.0, 1.0, 1.0, 1.0, 1.0, 1.0, 1.0, 1.0, 1.0, 1.0, 1.0, 1.0, 1.0, 1.0, 1.0, 1.0, 1.0]): _vg.add([_i], _w, 'REPLACE')
_vg = ob_knight.vertex_groups.new(name='hand_l')
_vg = ob_knight.vertex_groups.new(name='hand_r')
_vg.add([32, 33, 34, 35, 36, 37, 38, 39], 1.0, 'REPLACE')
_vg = ob_knight.vertex_groups.new(name='leg_l')
_vg = ob_knight.vertex_groups.new(name='foot_l')
_vg = ob_knight.vertex_groups.new(name='leg_r')
for _i, _w in zip([7, 8, 9, 10, 11, 12, 13, 14, 18, 19, 20, 21, 26, 27, 28, 29, 30, 31], [0.7912, 0.9825, 0.8256, 0.9867, 0.2777, 0.9636, 0.711, 0.9807, 0.4604, 0.486, 0.4621, 0.5245, 0.06208, 0.3776, 0.04432, 0.1793, 0.1233, 0.05878]): _vg.add([_i], _w, 'REPLACE')
_vg = ob_knight.vertex_groups.new(name='foot_r')
for _i, _w in zip([7, 9, 11, 12, 13, 18, 19, 20, 21, 22, 23, 24, 25, 26, 27, 28, 29, 30, 31], [0.2088, 0.1744, 0.7223, 0.0229, 0.289, 0.5396, 0.514, 0.5379, 0.4755, 0.9891, 0.9862, 0.9823, 0.9754, 0.9379, 0.6224, 0.9528, 0.8207, 0.8767, 0.9412]): _vg.add([_i], _w, 'REPLACE')
_vg = ob_knight.vertex_groups.new(name='Ponytail')
for _i, _w in zip([125, 128, 129, 130, 131, 132, 133, 134, 135, 136, 154, 155, 156, 157, 158, 159, 160, 161], [0.0, 0.0, 0.5538, 0.2947, 0.2785, 0.1175, 0.2242, 0.4301, 0.5866, 0.475, 0.482, 0.4768, 0.4586, 0.54, 1.0, 1.0, 1.0, 0.9901]): _vg.add([_i], _w, 'REPLACE')
_m = ob_knight.modifiers.new('Mirror', 'MIRROR')
_m = ob_knight.modifiers.new('Armature', 'ARMATURE')
_m.object = ob_armature
ob_armature.location = (0.0, 0.0, 0.0)
ob_armature.empty_image_offset = (-0.5, -0.5)
ob_armature.show_in_front = True

# ---- collection membership
col_collection.objects.link(ob_knight)
col_collection.objects.link(ob_armature)
col_collection_2.objects.link(ob_armature)

# ---- scene / render settings (as saved in the file)
scene.frame_start = 1; scene.frame_end = 250; scene.frame_set(78)
scene.render.engine = 'BLENDER_EEVEE_NEXT'
scene.cycles.use_denoising = False
scene.cycles.samples = 128
scene.cycles.sampling_pattern = 'TABULATED_SOBOL'
scene.cycles.use_adaptive_sampling = False
scene.cycles.use_light_tree = False
scene.view_settings.view_transform = 'Filmic'
bpy.context.view_layer.update()

# ---- added for rendering (the .blend has no active camera and no usable light): camera, sun
cam_auto = bpy.data.cameras.new('AutoCamera')
cam_auto.lens = 50.0
cam_auto.sensor_width = 36.0
cam_auto.clip_end = 1000.0
ob_auto_camera = bpy.data.objects.new('AutoCamera', cam_auto)
scene.collection.objects.link(ob_auto_camera)
ob_auto_camera.location = (1.0151, -1.29737, 1.14483)
ob_auto_camera.rotation_euler = (1.09748, -7.21219e-08, 0.694738)
scene.camera = ob_auto_camera
light_auto_sun = bpy.data.lights.new('AutoSun', 'SUN')
light_auto_sun.energy = 3.0
light_auto_sun.angle = 0.0523599
ob_auto_sun = bpy.data.objects.new('AutoSun', light_auto_sun)
scene.collection.objects.link(ob_auto_sun)
ob_auto_sun.rotation_euler = (0.872665, 0.174533, 0.523599)
bpy.context.view_layer.update()
